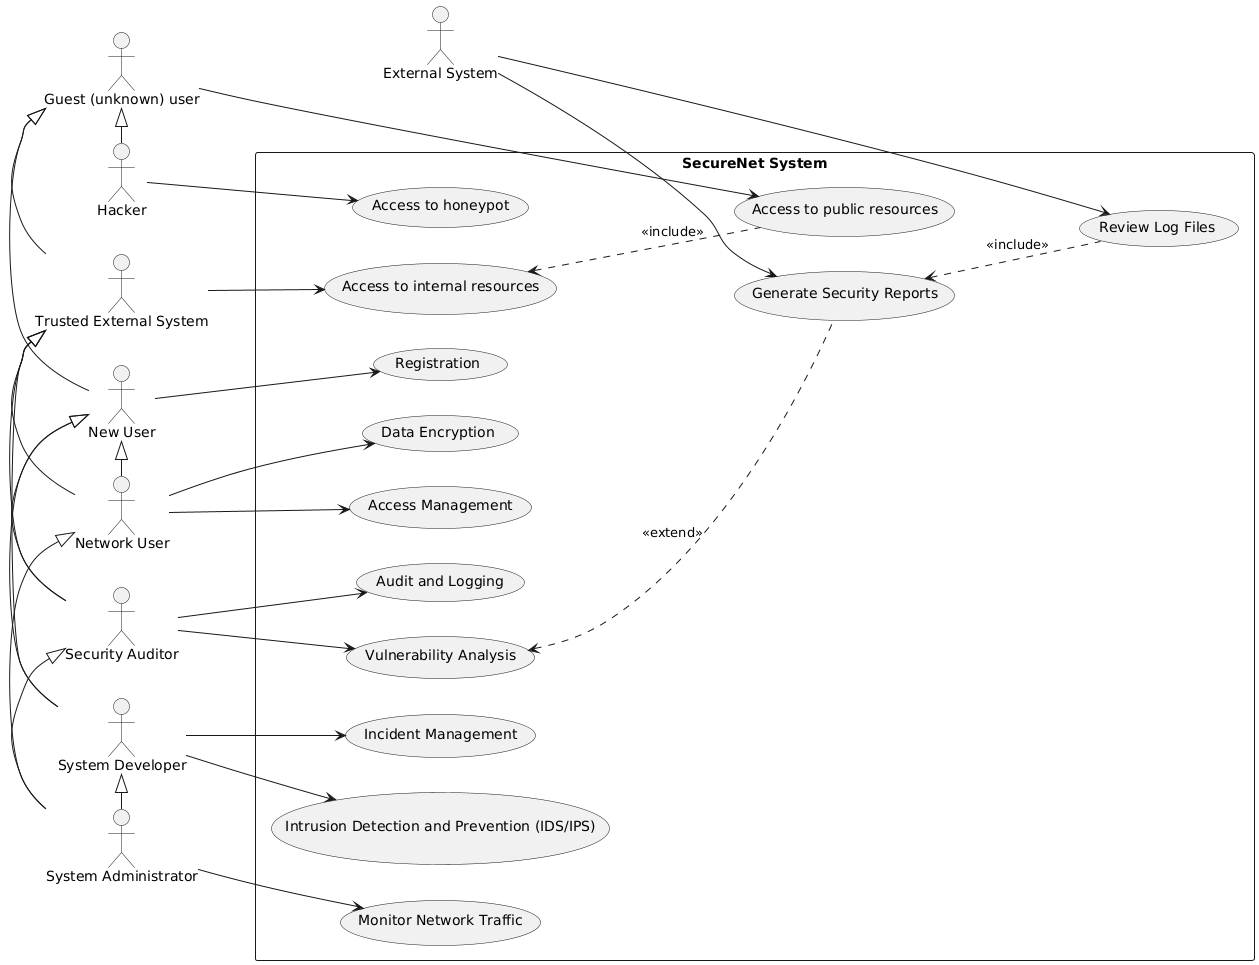

The diagram above was rendered by PlantUML. Its source (embedded in the PNG):
@startuml
left to right direction
actor "New User" as NewUser
actor "System Administrator" as SysAdmin
actor "Network User" as NetUser
actor "Security Auditor" as SecAuditor
actor "System Developer" as SysDev
actor "External System" as ExtSys
actor "Trusted External System" as TrustedExtSys
actor "Guest (unknown) user" as GuestUser
actor "Hacker" as HackerUser

TrustedExtSys -left-|> GuestUser
NewUser -left-|> GuestUser
HackerUser -left-|> GuestUser

SecAuditor -left-|> TrustedExtSys
SysDev -left-|> TrustedExtSys
NetUser -left-|> TrustedExtSys

SecAuditor -left-|> NewUser
SysDev -left-|> NewUser
NetUser -left-|> NewUser

SysAdmin -left-|> NetUser
SysAdmin -left-|> SecAuditor
SysAdmin -left-|> SysDev

rectangle "SecureNet System" {
 usecase "Registration" as UCRegistration
 usecase "Monitor Network Traffic" as UCTraffic
 usecase "Access Management" as UCAccess
 usecase "Intrusion Detection and Prevention (IDS/IPS)" as UCIDS
 usecase "Vulnerability Analysis" as UCVuln
 usecase "Data Encryption" as UCEncrypt
 usecase "Audit and Logging" as UCAudit
 usecase "Incident Management" as UCIncident
 usecase "Generate Security Reports" as UCReports
 usecase "Review Log Files" as UCLogs
 usecase "Access to internal resources" as UCInternalAccess
 usecase "Access to public resources" as UCPublicAccess
 usecase "Access to honeypot" as UCHoneypotAccess
}

NewUser --> UCRegistration

SysAdmin --> UCTraffic

NetUser --> UCAccess
NetUser --> UCEncrypt

SecAuditor --> UCAudit
SecAuditor --> UCVuln

SysDev --> UCIDS
SysDev --> UCIncident

ExtSys --> UCReports
ExtSys --> UCLogs

TrustedExtSys --> UCInternalAccess

GuestUser --> UCPublicAccess

HackerUser --> UCHoneypotAccess

UCReports <.. UCLogs : <<include>>
UCVuln <.. UCReports : <<extend>>
UCInternalAccess <.. UCPublicAccess : <<include>>
@enduml